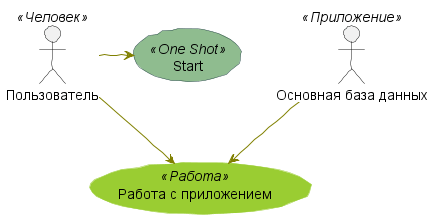

The diagram above was rendered by PlantUML. Its source (embedded in the PNG):
@startuml
skinparam handwritten true

skinparam usecase {
BackgroundColor DarkSeaGreen
BorderColor DarkSlateGray

BackgroundColor<< Работа >> YellowGreen
BorderColor<< Работа >> YellowGreen

ArrowColor Olive
ActorBorderColor black
ActorFontName Courier

ActorBackgroundColor<< Человек >> Gold
}

Пользователь << Человек >>
:Основная база данных: as MySql << Приложение >>
(Start) << One Shot >>
(Работа с приложением) as (Use) << Работа >>

Пользователь -> (Start)
Пользователь --> (Use)

MySql --> (Use)

@enduml